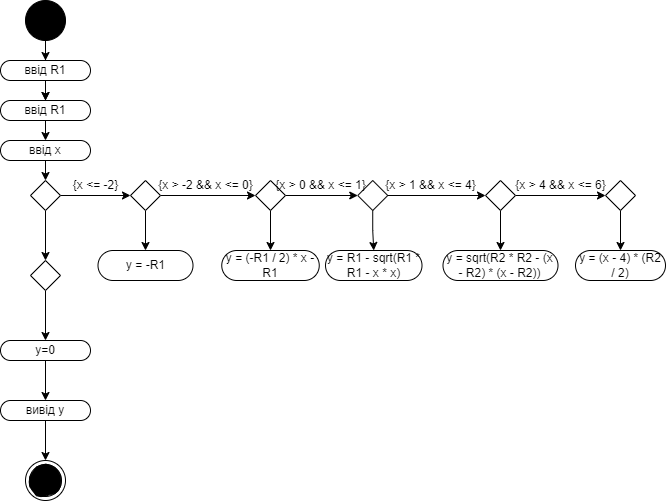

The diagram above was exported from draw.io. Its source (the exported page's mxGraphModel, read from the mxfile embedded in the PNG):
<mxGraphModel dx="1222" dy="698" grid="1" gridSize="10" guides="1" tooltips="1" connect="1" arrows="1" fold="1" page="1" pageScale="1" pageWidth="827" pageHeight="1169" math="0" shadow="0">
  <root>
    <mxCell id="0" />
    <mxCell id="1" parent="0" />
    <mxCell id="EkYnwsMgvigc6ogzlu32-12" style="edgeStyle=orthogonalEdgeStyle;rounded=0;orthogonalLoop=1;jettySize=auto;html=1;entryX=0.5;entryY=0;entryDx=0;entryDy=0;" edge="1" parent="1" source="EkYnwsMgvigc6ogzlu32-1" target="EkYnwsMgvigc6ogzlu32-11">
      <mxGeometry relative="1" as="geometry" />
    </mxCell>
    <mxCell id="EkYnwsMgvigc6ogzlu32-1" value="" style="ellipse;shape=doubleEllipse;whiteSpace=wrap;html=1;aspect=fixed;fillColor=#000000;" vertex="1" parent="1">
      <mxGeometry x="100" y="30" width="40" height="40" as="geometry" />
    </mxCell>
    <mxCell id="EkYnwsMgvigc6ogzlu32-21" style="edgeStyle=orthogonalEdgeStyle;rounded=0;orthogonalLoop=1;jettySize=auto;html=1;entryX=0;entryY=0.5;entryDx=0;entryDy=0;" edge="1" parent="1" source="EkYnwsMgvigc6ogzlu32-2" target="EkYnwsMgvigc6ogzlu32-4">
      <mxGeometry relative="1" as="geometry" />
    </mxCell>
    <mxCell id="EkYnwsMgvigc6ogzlu32-46" style="edgeStyle=orthogonalEdgeStyle;rounded=0;orthogonalLoop=1;jettySize=auto;html=1;entryX=0.5;entryY=0;entryDx=0;entryDy=0;" edge="1" parent="1" source="EkYnwsMgvigc6ogzlu32-2" target="EkYnwsMgvigc6ogzlu32-45">
      <mxGeometry relative="1" as="geometry" />
    </mxCell>
    <mxCell id="EkYnwsMgvigc6ogzlu32-2" value="" style="rhombus;whiteSpace=wrap;html=1;" vertex="1" parent="1">
      <mxGeometry x="105" y="210" width="30" height="30" as="geometry" />
    </mxCell>
    <mxCell id="EkYnwsMgvigc6ogzlu32-22" style="edgeStyle=orthogonalEdgeStyle;rounded=0;orthogonalLoop=1;jettySize=auto;html=1;entryX=0;entryY=0.5;entryDx=0;entryDy=0;" edge="1" parent="1" source="EkYnwsMgvigc6ogzlu32-4" target="EkYnwsMgvigc6ogzlu32-5">
      <mxGeometry relative="1" as="geometry" />
    </mxCell>
    <mxCell id="EkYnwsMgvigc6ogzlu32-32" style="edgeStyle=orthogonalEdgeStyle;rounded=0;orthogonalLoop=1;jettySize=auto;html=1;" edge="1" parent="1" source="EkYnwsMgvigc6ogzlu32-4" target="EkYnwsMgvigc6ogzlu32-27">
      <mxGeometry relative="1" as="geometry" />
    </mxCell>
    <mxCell id="EkYnwsMgvigc6ogzlu32-4" value="" style="rhombus;whiteSpace=wrap;html=1;" vertex="1" parent="1">
      <mxGeometry x="205" y="210" width="30" height="30" as="geometry" />
    </mxCell>
    <mxCell id="EkYnwsMgvigc6ogzlu32-23" style="edgeStyle=orthogonalEdgeStyle;rounded=0;orthogonalLoop=1;jettySize=auto;html=1;entryX=0;entryY=0.5;entryDx=0;entryDy=0;" edge="1" parent="1" source="EkYnwsMgvigc6ogzlu32-5" target="EkYnwsMgvigc6ogzlu32-6">
      <mxGeometry relative="1" as="geometry" />
    </mxCell>
    <mxCell id="EkYnwsMgvigc6ogzlu32-33" style="edgeStyle=orthogonalEdgeStyle;rounded=0;orthogonalLoop=1;jettySize=auto;html=1;entryX=0.5;entryY=0;entryDx=0;entryDy=0;" edge="1" parent="1" source="EkYnwsMgvigc6ogzlu32-5" target="EkYnwsMgvigc6ogzlu32-28">
      <mxGeometry relative="1" as="geometry" />
    </mxCell>
    <mxCell id="EkYnwsMgvigc6ogzlu32-5" value="" style="rhombus;whiteSpace=wrap;html=1;" vertex="1" parent="1">
      <mxGeometry x="330" y="210" width="30" height="30" as="geometry" />
    </mxCell>
    <mxCell id="EkYnwsMgvigc6ogzlu32-34" style="edgeStyle=orthogonalEdgeStyle;rounded=0;orthogonalLoop=1;jettySize=auto;html=1;entryX=0.5;entryY=0;entryDx=0;entryDy=0;" edge="1" parent="1" source="EkYnwsMgvigc6ogzlu32-6" target="EkYnwsMgvigc6ogzlu32-29">
      <mxGeometry relative="1" as="geometry" />
    </mxCell>
    <mxCell id="EkYnwsMgvigc6ogzlu32-6" value="" style="rhombus;whiteSpace=wrap;html=1;" vertex="1" parent="1">
      <mxGeometry x="432.25" y="210" width="30" height="30" as="geometry" />
    </mxCell>
    <mxCell id="EkYnwsMgvigc6ogzlu32-26" style="edgeStyle=orthogonalEdgeStyle;rounded=0;orthogonalLoop=1;jettySize=auto;html=1;entryX=0;entryY=0.5;entryDx=0;entryDy=0;" edge="1" parent="1" source="EkYnwsMgvigc6ogzlu32-7" target="EkYnwsMgvigc6ogzlu32-25">
      <mxGeometry relative="1" as="geometry" />
    </mxCell>
    <mxCell id="EkYnwsMgvigc6ogzlu32-35" style="edgeStyle=orthogonalEdgeStyle;rounded=0;orthogonalLoop=1;jettySize=auto;html=1;exitX=0.5;exitY=1;exitDx=0;exitDy=0;entryX=0.5;entryY=0;entryDx=0;entryDy=0;" edge="1" parent="1" source="EkYnwsMgvigc6ogzlu32-7" target="EkYnwsMgvigc6ogzlu32-30">
      <mxGeometry relative="1" as="geometry" />
    </mxCell>
    <mxCell id="EkYnwsMgvigc6ogzlu32-7" value="" style="rhombus;whiteSpace=wrap;html=1;" vertex="1" parent="1">
      <mxGeometry x="560" y="210" width="30" height="30" as="geometry" />
    </mxCell>
    <mxCell id="EkYnwsMgvigc6ogzlu32-9" value="ввід x" style="rounded=1;whiteSpace=wrap;html=1;arcSize=50;" vertex="1" parent="1">
      <mxGeometry x="75" y="170" width="90" height="20" as="geometry" />
    </mxCell>
    <mxCell id="EkYnwsMgvigc6ogzlu32-10" value="ввід R1" style="rounded=1;whiteSpace=wrap;html=1;arcSize=50;" vertex="1" parent="1">
      <mxGeometry x="75" y="130" width="90" height="20" as="geometry" />
    </mxCell>
    <mxCell id="EkYnwsMgvigc6ogzlu32-15" style="edgeStyle=orthogonalEdgeStyle;rounded=0;orthogonalLoop=1;jettySize=auto;html=1;entryX=0.5;entryY=0;entryDx=0;entryDy=0;" edge="1" parent="1" source="EkYnwsMgvigc6ogzlu32-11" target="EkYnwsMgvigc6ogzlu32-10">
      <mxGeometry relative="1" as="geometry" />
    </mxCell>
    <mxCell id="EkYnwsMgvigc6ogzlu32-20" value="" style="edgeStyle=orthogonalEdgeStyle;rounded=0;orthogonalLoop=1;jettySize=auto;html=1;" edge="1" parent="1" source="EkYnwsMgvigc6ogzlu32-11" target="EkYnwsMgvigc6ogzlu32-10">
      <mxGeometry relative="1" as="geometry" />
    </mxCell>
    <mxCell id="EkYnwsMgvigc6ogzlu32-11" value="ввід R1" style="rounded=1;whiteSpace=wrap;html=1;arcSize=50;" vertex="1" parent="1">
      <mxGeometry x="75" y="90" width="90" height="20" as="geometry" />
    </mxCell>
    <mxCell id="EkYnwsMgvigc6ogzlu32-18" value="" style="endArrow=classic;html=1;rounded=0;exitX=0.5;exitY=1;exitDx=0;exitDy=0;entryX=0.5;entryY=0;entryDx=0;entryDy=0;" edge="1" parent="1" source="EkYnwsMgvigc6ogzlu32-10" target="EkYnwsMgvigc6ogzlu32-9">
      <mxGeometry width="50" height="50" relative="1" as="geometry">
        <mxPoint x="260" y="220" as="sourcePoint" />
        <mxPoint x="310" y="170" as="targetPoint" />
      </mxGeometry>
    </mxCell>
    <mxCell id="EkYnwsMgvigc6ogzlu32-19" value="" style="endArrow=classic;html=1;rounded=0;exitX=0.5;exitY=1;exitDx=0;exitDy=0;entryX=0.5;entryY=0;entryDx=0;entryDy=0;" edge="1" parent="1" source="EkYnwsMgvigc6ogzlu32-9" target="EkYnwsMgvigc6ogzlu32-2">
      <mxGeometry width="50" height="50" relative="1" as="geometry">
        <mxPoint x="260" y="220" as="sourcePoint" />
        <mxPoint x="310" y="170" as="targetPoint" />
      </mxGeometry>
    </mxCell>
    <mxCell id="EkYnwsMgvigc6ogzlu32-24" style="edgeStyle=orthogonalEdgeStyle;rounded=0;orthogonalLoop=1;jettySize=auto;html=1;entryX=0;entryY=0.5;entryDx=0;entryDy=0;" edge="1" parent="1" source="EkYnwsMgvigc6ogzlu32-6" target="EkYnwsMgvigc6ogzlu32-7">
      <mxGeometry relative="1" as="geometry" />
    </mxCell>
    <mxCell id="EkYnwsMgvigc6ogzlu32-38" style="edgeStyle=orthogonalEdgeStyle;rounded=0;orthogonalLoop=1;jettySize=auto;html=1;entryX=0.5;entryY=0;entryDx=0;entryDy=0;" edge="1" parent="1" source="EkYnwsMgvigc6ogzlu32-25" target="EkYnwsMgvigc6ogzlu32-31">
      <mxGeometry relative="1" as="geometry" />
    </mxCell>
    <mxCell id="EkYnwsMgvigc6ogzlu32-25" value="" style="rhombus;whiteSpace=wrap;html=1;" vertex="1" parent="1">
      <mxGeometry x="680" y="210" width="30" height="30" as="geometry" />
    </mxCell>
    <mxCell id="EkYnwsMgvigc6ogzlu32-27" value="y = -R1" style="rounded=1;whiteSpace=wrap;html=1;arcSize=50;" vertex="1" parent="1">
      <mxGeometry x="172.5" y="280" width="95" height="30" as="geometry" />
    </mxCell>
    <mxCell id="EkYnwsMgvigc6ogzlu32-28" value="y = (-R1 / 2) * x - R1" style="rounded=1;whiteSpace=wrap;html=1;arcSize=50;" vertex="1" parent="1">
      <mxGeometry x="296.25" y="280" width="97.5" height="30" as="geometry" />
    </mxCell>
    <mxCell id="EkYnwsMgvigc6ogzlu32-29" value="y = R1 - sqrt(R1 * R1 - x * x)" style="rounded=1;whiteSpace=wrap;html=1;arcSize=50;" vertex="1" parent="1">
      <mxGeometry x="400" y="280" width="96.5" height="30" as="geometry" />
    </mxCell>
    <mxCell id="EkYnwsMgvigc6ogzlu32-30" value="y = sqrt(R2 * R2 - (x - R2) * (x - R2))" style="rounded=1;whiteSpace=wrap;html=1;arcSize=50;" vertex="1" parent="1">
      <mxGeometry x="517.5" y="280" width="115" height="30" as="geometry" />
    </mxCell>
    <mxCell id="EkYnwsMgvigc6ogzlu32-31" value="y = (x - 4) * (R2 / 2)" style="rounded=1;whiteSpace=wrap;html=1;arcSize=50;" vertex="1" parent="1">
      <mxGeometry x="650" y="280" width="90" height="30" as="geometry" />
    </mxCell>
    <mxCell id="EkYnwsMgvigc6ogzlu32-39" value="{x &amp;gt; -2 &amp;amp;&amp;amp; x &amp;lt;= 0}" style="text;html=1;align=center;verticalAlign=middle;resizable=0;points=[];autosize=1;strokeColor=none;fillColor=none;" vertex="1" parent="1">
      <mxGeometry x="220" y="200" width="120" height="30" as="geometry" />
    </mxCell>
    <mxCell id="EkYnwsMgvigc6ogzlu32-41" value="{x &amp;lt;= -2}" style="text;html=1;align=center;verticalAlign=middle;resizable=0;points=[];autosize=1;strokeColor=none;fillColor=none;" vertex="1" parent="1">
      <mxGeometry x="135" y="200" width="70" height="30" as="geometry" />
    </mxCell>
    <mxCell id="EkYnwsMgvigc6ogzlu32-42" value="{x &amp;gt; 0 &amp;amp;&amp;amp; x &amp;lt;= 1}" style="text;html=1;align=center;verticalAlign=middle;resizable=0;points=[];autosize=1;strokeColor=none;fillColor=none;" vertex="1" parent="1">
      <mxGeometry x="340" y="200" width="110" height="30" as="geometry" />
    </mxCell>
    <mxCell id="EkYnwsMgvigc6ogzlu32-43" value="{x &amp;gt; 1 &amp;amp;&amp;amp; x &amp;lt;= 4}" style="text;html=1;align=center;verticalAlign=middle;resizable=0;points=[];autosize=1;strokeColor=none;fillColor=none;" vertex="1" parent="1">
      <mxGeometry x="450" y="200" width="110" height="30" as="geometry" />
    </mxCell>
    <mxCell id="EkYnwsMgvigc6ogzlu32-44" value="{x &amp;gt; 4 &amp;amp;&amp;amp; x &amp;lt;= 6}" style="text;html=1;align=center;verticalAlign=middle;resizable=0;points=[];autosize=1;strokeColor=none;fillColor=none;" vertex="1" parent="1">
      <mxGeometry x="580" y="200" width="110" height="30" as="geometry" />
    </mxCell>
    <mxCell id="EkYnwsMgvigc6ogzlu32-48" style="edgeStyle=orthogonalEdgeStyle;rounded=0;orthogonalLoop=1;jettySize=auto;html=1;entryX=0.5;entryY=0;entryDx=0;entryDy=0;" edge="1" parent="1" source="EkYnwsMgvigc6ogzlu32-45" target="EkYnwsMgvigc6ogzlu32-47">
      <mxGeometry relative="1" as="geometry" />
    </mxCell>
    <mxCell id="EkYnwsMgvigc6ogzlu32-45" value="" style="rhombus;whiteSpace=wrap;html=1;" vertex="1" parent="1">
      <mxGeometry x="105" y="290" width="30" height="30" as="geometry" />
    </mxCell>
    <mxCell id="EkYnwsMgvigc6ogzlu32-50" style="edgeStyle=orthogonalEdgeStyle;rounded=0;orthogonalLoop=1;jettySize=auto;html=1;entryX=0.5;entryY=0;entryDx=0;entryDy=0;" edge="1" parent="1" source="EkYnwsMgvigc6ogzlu32-47" target="EkYnwsMgvigc6ogzlu32-49">
      <mxGeometry relative="1" as="geometry" />
    </mxCell>
    <mxCell id="EkYnwsMgvigc6ogzlu32-47" value="y=0" style="rounded=1;whiteSpace=wrap;html=1;arcSize=50;" vertex="1" parent="1">
      <mxGeometry x="75" y="370" width="90" height="20" as="geometry" />
    </mxCell>
    <mxCell id="EkYnwsMgvigc6ogzlu32-52" style="edgeStyle=orthogonalEdgeStyle;rounded=0;orthogonalLoop=1;jettySize=auto;html=1;entryX=0.5;entryY=0;entryDx=0;entryDy=0;" edge="1" parent="1" source="EkYnwsMgvigc6ogzlu32-49" target="EkYnwsMgvigc6ogzlu32-51">
      <mxGeometry relative="1" as="geometry" />
    </mxCell>
    <mxCell id="EkYnwsMgvigc6ogzlu32-49" value="вивід y" style="rounded=1;whiteSpace=wrap;html=1;arcSize=50;" vertex="1" parent="1">
      <mxGeometry x="75" y="430" width="90" height="20" as="geometry" />
    </mxCell>
    <mxCell id="EkYnwsMgvigc6ogzlu32-51" value="" style="ellipse;shape=doubleEllipse;whiteSpace=wrap;html=1;aspect=fixed;" vertex="1" parent="1">
      <mxGeometry x="100" y="490" width="40" height="40" as="geometry" />
    </mxCell>
    <mxCell id="EkYnwsMgvigc6ogzlu32-53" value="" style="shape=stencil(lVjLbhsxDPwaXwlJ1POcpv8RIE5t1I0Dx+nj70vV0NakdqfozdloVuKQQ452xw/vh6e3/S649+vl/HX/4/h8Pez40y6E4+thfzle5deOH3f88HK+7L9czh+vz7e/3576yv7r2/l7f8PPG65Syx0U3K/bgxTI1z9PPt/Wn46var0ran0slNP2eu+IgwIwky8AEKlqgG/k2zYgRIo6hErJba/nSuz1iYjBeiGEo1rvyIH1uVCrmiIKETDqqCQdsCfP24DmKeiAQxgkrwMq5aYjzpTBDt4tIS5l4aiCrMkWVW+RM6wLCaJpgPDQQJqrJ6fT1txI5HoeMiUDYCoo0QvtC6BSADQJi1VXxh1x67UaqOlct0IByE3kY9RQRZ+gmjxlrc/cyIE8zImOVEAavM0zN0qo9qhqTkOijBiK1Iz8C+wXIuesI/A8etR6mgsVXRfSclwGhST9RCctFBhzYYoaEOUJKKSSyOmWkdrI49YOTtOaE1S0VIHXRyqOMqijzDZxJcLBILRmA0hUAa0it+AtIIEYYhpqXAA8XrEOmGZPpwEEzcWqQWgoQD0srOsYOg3gSNIy2OjNEwOWRF7mSEIDaqy91HTQ0Y/qWgcIJ3oHkRSaPynZ8hbePJqI0jTmHYCAZITGOsUAWCoyTfzEEpJonBInecAS5SnTCdAqtdn0cOi1hI7kxonvqxWxlMb77vSAnJI0FeM0uuLADokHJ/eaBn1JzKCfuwY4UpxKo9OA9FBspnvnQwA5sQ6604D8YbJTXWiISNOrAEArJ9sqU4bzQSyzsbgxjCG2lQdnbL3DQTtbS1LeyBVLb206higx4EybGHKggHao03xYvMGWE4hmKDJ0Y/2qY5pxg+ZESs0CAuzeeRKQHBJ1DXmf6XzioFDX6EGb20zAenD2xietEvkl9tY6RGxOOiBOLCEBORu0mFBkHYSTMDVjeEcslqW0GKJ1QBrvW2rJQYMVFtYXgB+2cd1IN3sB6mMSAcrkZjzs3v0m7W0MCV29g7XSwhIau/PtRPKAvIbcFXTM/baB7sb//XXiX+vlx99PIS/H0+n2JeX+//bTiTy6fXbhx98=);lineShape=1;strokeColor=default;" vertex="1" parent="1">
      <mxGeometry x="103.68049621799412" y="493.5919425301894" width="31.83092746788222" height="32.551405215278066" as="geometry" />
    </mxCell>
  </root>
</mxGraphModel>